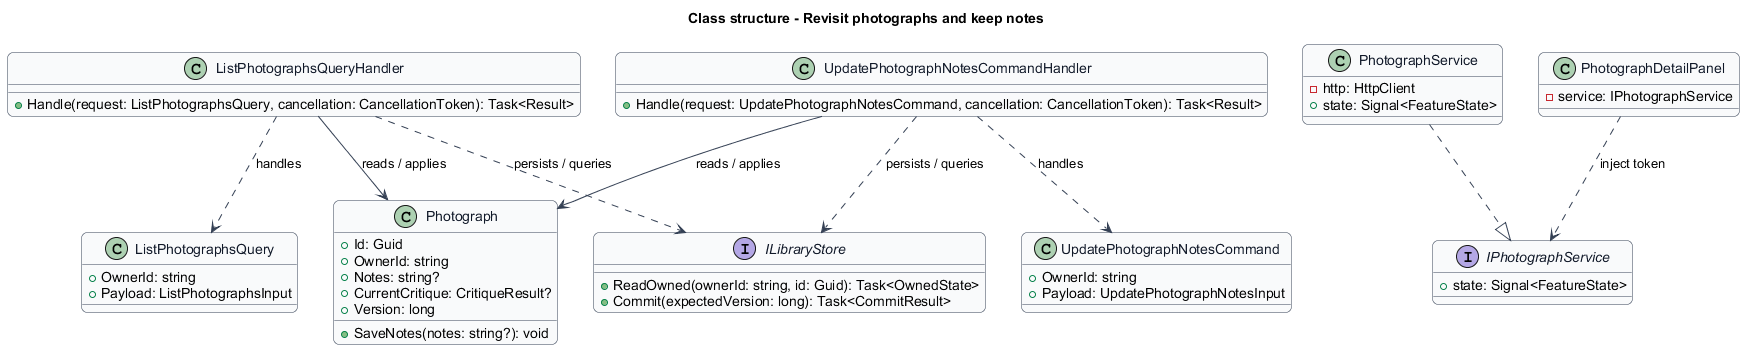

The diagram above was rendered by PlantUML. Its source (embedded in the PNG):
@startuml
skinparam backgroundColor #FFFFFF
skinparam shadowing false
skinparam roundcorner 12
skinparam defaultFontName Arial
skinparam ArrowColor #344054
skinparam rectangle {
  BorderColor #344054
  FontColor #101828
}
skinparam package {
  BorderColor #667085
  FontColor #101828
  BackgroundColor #F9FAFB
}

skinparam class {
  BorderColor #344054
  FontColor #101828
  BackgroundColor #F9FAFB
}
title Class structure - Revisit photographs and keep notes
class Photograph {
  +Id: Guid
  +OwnerId: string
  +Notes: string?
  +CurrentCritique: CritiqueResult?
  +Version: long
  +SaveNotes(notes: string?): void
}
interface ILibraryStore {
  +ReadOwned(ownerId: string, id: Guid): Task<OwnedState>
  +Commit(expectedVersion: long): Task<CommitResult>
}
class ListPhotographsQuery {
  +OwnerId: string
  +Payload: ListPhotographsInput
}
class ListPhotographsQueryHandler {
  +Handle(request: ListPhotographsQuery, cancellation: CancellationToken): Task<Result>
}
ListPhotographsQueryHandler ..> ListPhotographsQuery : handles
ListPhotographsQueryHandler --> Photograph : reads / applies
ListPhotographsQueryHandler ..> ILibraryStore : persists / queries
class UpdatePhotographNotesCommand {
  +OwnerId: string
  +Payload: UpdatePhotographNotesInput
}
class UpdatePhotographNotesCommandHandler {
  +Handle(request: UpdatePhotographNotesCommand, cancellation: CancellationToken): Task<Result>
}
UpdatePhotographNotesCommandHandler ..> UpdatePhotographNotesCommand : handles
UpdatePhotographNotesCommandHandler --> Photograph : reads / applies
UpdatePhotographNotesCommandHandler ..> ILibraryStore : persists / queries
interface IPhotographService {
  +state: Signal<FeatureState>
}
class PhotographService {
  -http: HttpClient
  +state: Signal<FeatureState>
}
PhotographService ..|> IPhotographService
class PhotographDetailPanel {
  -service: IPhotographService
}
PhotographDetailPanel ..> IPhotographService : inject token
@enduml